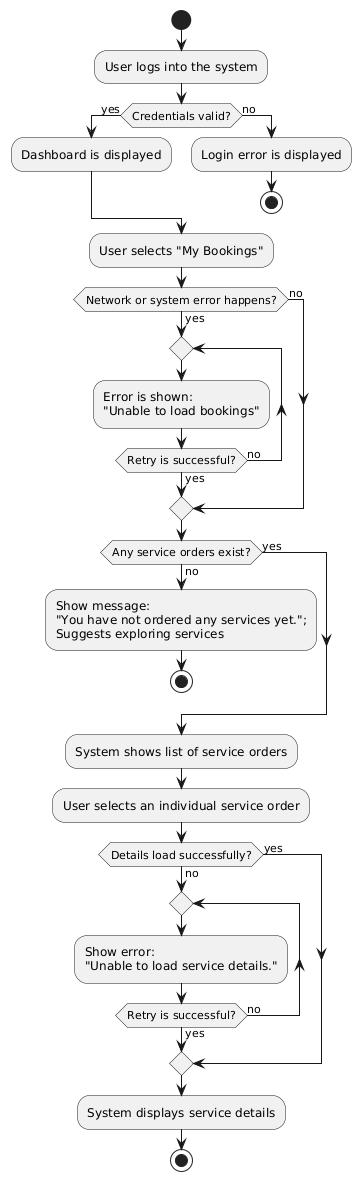

The diagram above was rendered by PlantUML. Its source (embedded in the PNG):
@startuml
start

:User logs into the system;

if (Credentials valid?) then (yes)
:Dashboard is displayed;
else (no)
:Login error is displayed;
stop
endif

:User selects "My Bookings";
if (Network or system error happens?) then (yes)
repeat
:Error is shown:\n"Unable to load bookings";
repeat while (Retry is successful?) is (no) not (yes)
else (no)
endif

if (Any service orders exist?) then (no)
    :Show message:\n"You have not ordered any services yet.";\nSuggests exploring services;
    stop
else (yes)
endif
    :System shows list of service orders;
    :User selects an individual service order;

if (Details load successfully?) then (no)
      repeat
      :Show error:\n"Unable to load service details.";
      repeat while (Retry is successful?) is (no) not (yes)
else (yes)
endif
      :System displays service details;
      stop
@enduml